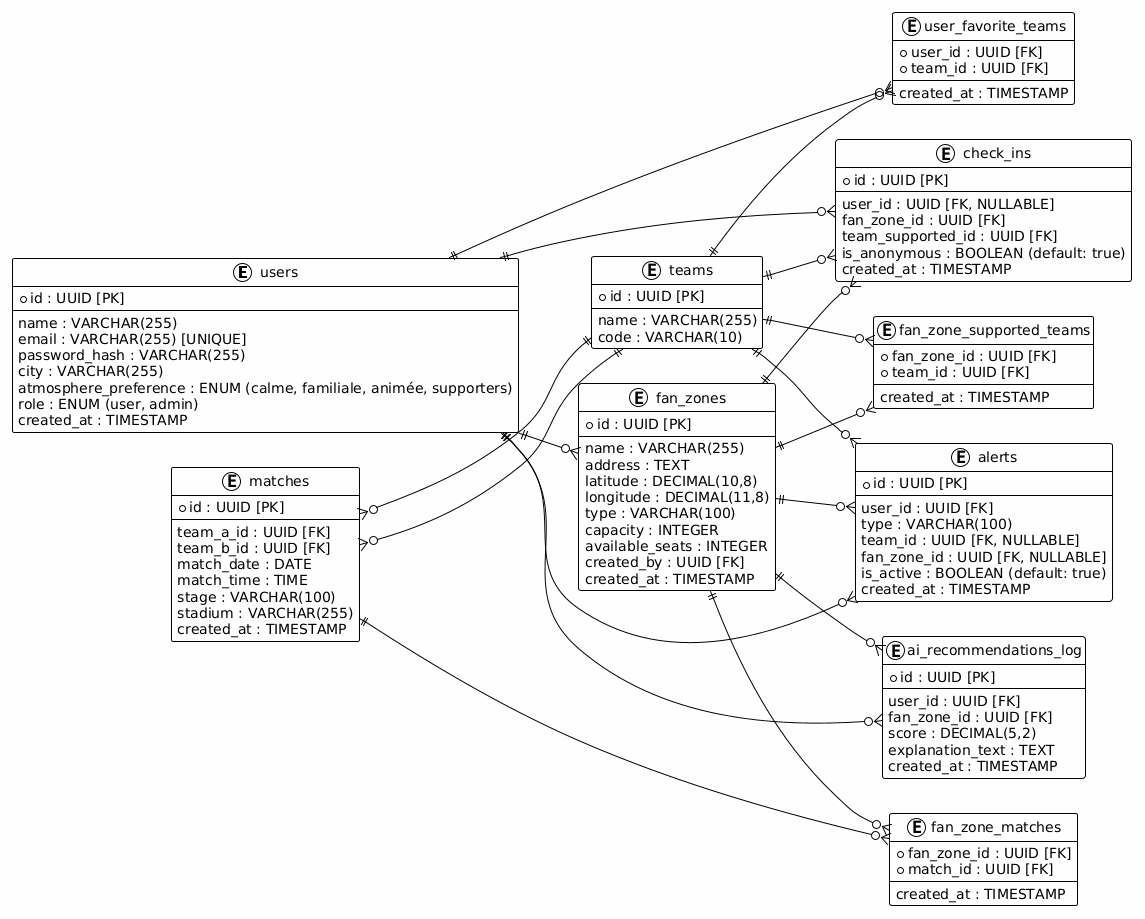

The diagram above was rendered by PlantUML. Its source (embedded in the PNG):
@startuml
!theme plain
left to right direction

skinparam backgroundColor #FEFEFE


entity "users" as users {
    *id : UUID [PK]
    --
    name : VARCHAR(255)
    email : VARCHAR(255) [UNIQUE]
    password_hash : VARCHAR(255)
    city : VARCHAR(255)
    atmosphere_preference : ENUM (calme, familiale, animée, supporters)
    role : ENUM (user, admin)
    created_at : TIMESTAMP
}

entity "teams" as teams {
    *id : UUID [PK]
    --
    name : VARCHAR(255)
    code : VARCHAR(10)
}

entity "user_favorite_teams" as user_fav_teams {
    *user_id : UUID [FK]
    *team_id : UUID [FK]
    --
    created_at : TIMESTAMP
}

entity "matches" as matches {
    *id : UUID [PK]
    --
    team_a_id : UUID [FK]
    team_b_id : UUID [FK]
    match_date : DATE
    match_time : TIME
    stage : VARCHAR(100)
    stadium : VARCHAR(255)
    created_at : TIMESTAMP
}

entity "fan_zones" as fan_zones {
    *id : UUID [PK]
    --
    name : VARCHAR(255)
    address : TEXT
    latitude : DECIMAL(10,8)
    longitude : DECIMAL(11,8)
    type : VARCHAR(100)
    capacity : INTEGER
    available_seats : INTEGER
    created_by : UUID [FK]
    created_at : TIMESTAMP
}

entity "fan_zone_supported_teams" as fz_sup_teams {
    *fan_zone_id : UUID [FK]
    *team_id : UUID [FK]
    --
    created_at : TIMESTAMP
}

entity "fan_zone_matches" as fz_matches {
    *fan_zone_id : UUID [FK]
    *match_id : UUID [FK]
    --
    created_at : TIMESTAMP
}

entity "check_ins" as check_ins {
    *id : UUID [PK]
    --
    user_id : UUID [FK, NULLABLE]
    fan_zone_id : UUID [FK]
    team_supported_id : UUID [FK]
    is_anonymous : BOOLEAN (default: true)
    created_at : TIMESTAMP
}

entity "alerts" as alerts {
    *id : UUID [PK]
    --
    user_id : UUID [FK]
    type : VARCHAR(100)
    team_id : UUID [FK, NULLABLE]
    fan_zone_id : UUID [FK, NULLABLE]
    is_active : BOOLEAN (default: true)
    created_at : TIMESTAMP
}

entity "ai_recommendations_log" as ai_log {
    *id : UUID [PK]
    --
    user_id : UUID [FK]
    fan_zone_id : UUID [FK]
    score : DECIMAL(5,2)
    explanation_text : TEXT
    created_at : TIMESTAMP
}

users ||--o{ user_fav_teams 
teams ||--o{ user_fav_teams 

matches }o--|| teams 
matches }o--|| teams 

fan_zones ||--o{ fz_sup_teams 
teams ||--o{ fz_sup_teams 

fan_zones ||--o{ fz_matches 
matches ||--o{ fz_matches 

users ||--o{ check_ins 
fan_zones ||--o{ check_ins 
teams ||--o{ check_ins 

users ||--o{ alerts 
teams ||--o{ alerts 
fan_zones ||--o{ alerts 

users ||--o{ ai_log 
fan_zones ||--o{ ai_log 

users ||--o{ fan_zones
@enduml